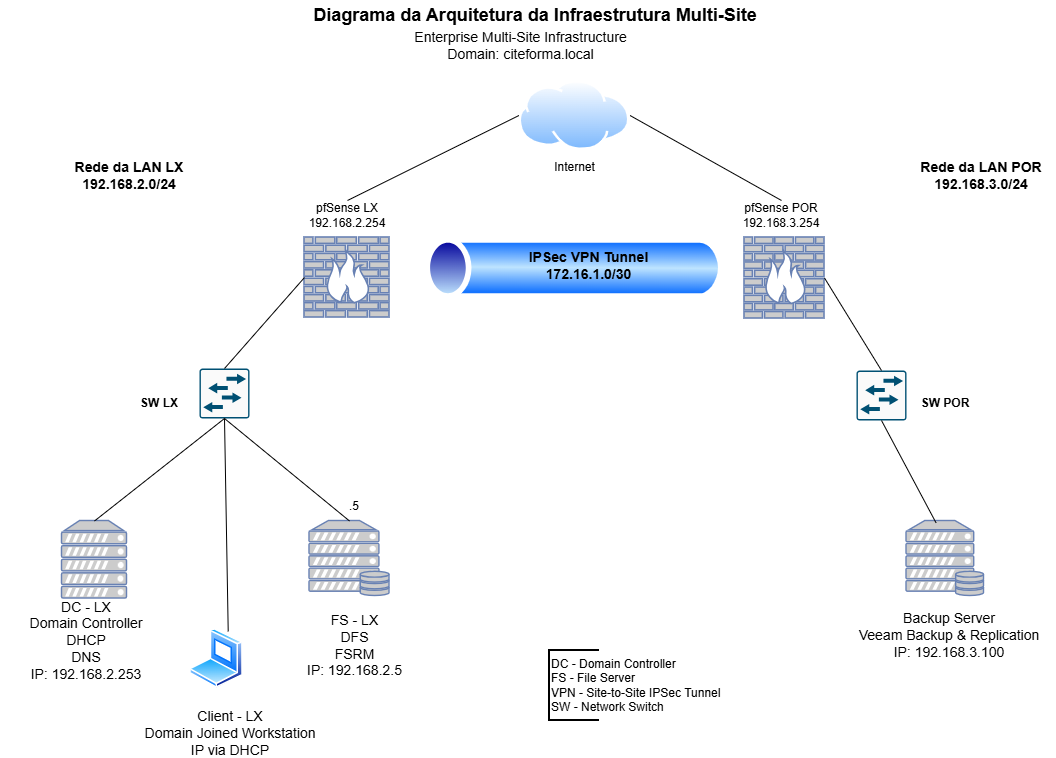

The diagram above was exported from draw.io. Its source (the exported page's mxGraphModel, read from the mxfile embedded in the PNG):
<mxGraphModel dx="1665" dy="838" grid="1" gridSize="10" guides="1" tooltips="1" connect="1" arrows="1" fold="1" page="1" pageScale="1" pageWidth="1169" pageHeight="827" math="0" shadow="0">
  <root>
    <mxCell id="0" />
    <mxCell id="1" parent="0" />
    <mxCell id="K1xoI526Z0cTrmoIwR-V-1" parent="1" style="fontColor=#0066CC;verticalAlign=top;verticalLabelPosition=bottom;labelPosition=center;align=center;html=1;outlineConnect=0;fillColor=#CCCCCC;strokeColor=#6881B3;gradientColor=none;gradientDirection=north;strokeWidth=2;shape=mxgraph.networks.server;" value="" vertex="1">
      <mxGeometry height="77.5" width="65" x="94.5" y="550.5" as="geometry" />
    </mxCell>
    <mxCell id="K1xoI526Z0cTrmoIwR-V-3" parent="1" style="fontColor=#0066CC;verticalAlign=top;verticalLabelPosition=bottom;labelPosition=center;align=center;html=1;outlineConnect=0;fillColor=#CCCCCC;strokeColor=#6881B3;gradientColor=none;gradientDirection=north;strokeWidth=2;shape=mxgraph.networks.server_storage;" value="" vertex="1">
      <mxGeometry height="75" width="80" x="342" y="550.5" as="geometry" />
    </mxCell>
    <mxCell id="K1xoI526Z0cTrmoIwR-V-4" parent="1" style="fontColor=#0066CC;verticalAlign=top;verticalLabelPosition=bottom;labelPosition=center;align=center;html=1;outlineConnect=0;fillColor=#CCCCCC;strokeColor=#6881B3;gradientColor=none;gradientDirection=north;strokeWidth=2;shape=mxgraph.networks.server_storage;" value="" vertex="1">
      <mxGeometry height="75" width="77.5" x="939" y="550.5" as="geometry" />
    </mxCell>
    <mxCell id="K1xoI526Z0cTrmoIwR-V-5" parent="1" style="sketch=0;points=[[0.015,0.015,0],[0.985,0.015,0],[0.985,0.985,0],[0.015,0.985,0],[0.25,0,0],[0.5,0,0],[0.75,0,0],[1,0.25,0],[1,0.5,0],[1,0.75,0],[0.75,1,0],[0.5,1,0],[0.25,1,0],[0,0.75,0],[0,0.5,0],[0,0.25,0]];verticalLabelPosition=bottom;html=1;verticalAlign=top;aspect=fixed;align=center;pointerEvents=1;shape=mxgraph.cisco19.rect;prIcon=l2_switch;fillColor=#FAFAFA;strokeColor=#005073;" value="" vertex="1">
      <mxGeometry height="50" width="50" x="232" y="398" as="geometry" />
    </mxCell>
    <mxCell id="K1xoI526Z0cTrmoIwR-V-6" parent="1" style="sketch=0;points=[[0.015,0.015,0],[0.985,0.015,0],[0.985,0.985,0],[0.015,0.985,0],[0.25,0,0],[0.5,0,0],[0.75,0,0],[1,0.25,0],[1,0.5,0],[1,0.75,0],[0.75,1,0],[0.5,1,0],[0.25,1,0],[0,0.75,0],[0,0.5,0],[0,0.25,0]];verticalLabelPosition=bottom;html=1;verticalAlign=top;aspect=fixed;align=center;pointerEvents=1;shape=mxgraph.cisco19.rect;prIcon=l2_switch;fillColor=#FAFAFA;strokeColor=#005073;" value="" vertex="1">
      <mxGeometry height="50" width="50" x="889" y="400" as="geometry" />
    </mxCell>
    <mxCell id="K1xoI526Z0cTrmoIwR-V-7" parent="1" style="fontColor=#0066CC;verticalAlign=top;verticalLabelPosition=bottom;labelPosition=center;align=center;html=1;outlineConnect=0;fillColor=#CCCCCC;strokeColor=#6881B3;gradientColor=none;gradientDirection=north;strokeWidth=2;shape=mxgraph.networks.firewall;" value="" vertex="1">
      <mxGeometry height="80" width="85" x="337" y="267" as="geometry" />
    </mxCell>
    <mxCell id="K1xoI526Z0cTrmoIwR-V-8" parent="1" style="fontColor=#0066CC;verticalAlign=top;verticalLabelPosition=bottom;labelPosition=center;align=center;html=1;outlineConnect=0;fillColor=#CCCCCC;strokeColor=#6881B3;gradientColor=none;gradientDirection=north;strokeWidth=2;shape=mxgraph.networks.firewall;" value="" vertex="1">
      <mxGeometry height="81" width="80" x="777" y="267" as="geometry" />
    </mxCell>
    <mxCell id="K1xoI526Z0cTrmoIwR-V-14" parent="1" style="image;aspect=fixed;perimeter=ellipsePerimeter;html=1;align=center;shadow=0;dashed=0;spacingTop=3;image=img/lib/active_directory/tunnel.svg;" value="" vertex="1">
      <mxGeometry height="62" width="310" x="452" y="267" as="geometry" />
    </mxCell>
    <mxCell id="K1xoI526Z0cTrmoIwR-V-16" parent="1" style="image;aspect=fixed;perimeter=ellipsePerimeter;html=1;align=center;shadow=0;dashed=0;spacingTop=3;image=img/lib/active_directory/laptop_client.svg;" value="" vertex="1">
      <mxGeometry height="60" width="54" x="222" y="658" as="geometry" />
    </mxCell>
    <mxCell id="K1xoI526Z0cTrmoIwR-V-18" edge="1" parent="1" source="K1xoI526Z0cTrmoIwR-V-1" style="endArrow=none;html=1;rounded=0;entryX=0.5;entryY=1;entryDx=0;entryDy=0;entryPerimeter=0;exitX=0.5;exitY=0;exitDx=0;exitDy=0;exitPerimeter=0;" target="K1xoI526Z0cTrmoIwR-V-5" value="">
      <mxGeometry height="50" relative="1" width="50" as="geometry">
        <mxPoint x="172" y="532" as="sourcePoint" />
        <mxPoint x="222" y="482" as="targetPoint" />
      </mxGeometry>
    </mxCell>
    <mxCell id="K1xoI526Z0cTrmoIwR-V-19" edge="1" parent="1" source="K1xoI526Z0cTrmoIwR-V-16" style="endArrow=none;html=1;rounded=0;exitX=0.75;exitY=0;exitDx=0;exitDy=0;entryX=0.5;entryY=1;entryDx=0;entryDy=0;entryPerimeter=0;" target="K1xoI526Z0cTrmoIwR-V-5" value="">
      <mxGeometry height="50" relative="1" width="50" as="geometry">
        <mxPoint x="622" y="528" as="sourcePoint" />
        <mxPoint x="672" y="478" as="targetPoint" />
      </mxGeometry>
    </mxCell>
    <mxCell id="K1xoI526Z0cTrmoIwR-V-20" edge="1" parent="1" source="K1xoI526Z0cTrmoIwR-V-3" style="endArrow=none;html=1;rounded=0;exitX=0.5;exitY=0;exitDx=0;exitDy=0;exitPerimeter=0;entryX=0.5;entryY=1;entryDx=0;entryDy=0;entryPerimeter=0;" target="K1xoI526Z0cTrmoIwR-V-5" value="">
      <mxGeometry height="50" relative="1" width="50" as="geometry">
        <mxPoint x="622" y="528" as="sourcePoint" />
        <mxPoint x="672" y="478" as="targetPoint" />
      </mxGeometry>
    </mxCell>
    <mxCell id="K1xoI526Z0cTrmoIwR-V-21" edge="1" parent="1" source="K1xoI526Z0cTrmoIwR-V-5" style="endArrow=none;html=1;rounded=0;exitX=0.5;exitY=0;exitDx=0;exitDy=0;exitPerimeter=0;entryX=0;entryY=0.5;entryDx=0;entryDy=0;entryPerimeter=0;" target="K1xoI526Z0cTrmoIwR-V-7" value="">
      <mxGeometry height="50" relative="1" width="50" as="geometry">
        <mxPoint x="622" y="528" as="sourcePoint" />
        <mxPoint x="672" y="478" as="targetPoint" />
      </mxGeometry>
    </mxCell>
    <mxCell id="K1xoI526Z0cTrmoIwR-V-22" parent="1" style="text;html=1;whiteSpace=wrap;strokeColor=none;fillColor=none;align=center;verticalAlign=middle;rounded=0;" value="&lt;font style=&quot;font-size: 14px;&quot;&gt;&lt;b&gt;IPSec VPN Tunnel&lt;/b&gt;&lt;/font&gt;&lt;div&gt;&lt;font style=&quot;font-size: 14px;&quot;&gt;&lt;b&gt;172.16.1.0/30&lt;/b&gt;&lt;/font&gt;&lt;/div&gt;" vertex="1">
      <mxGeometry height="30" width="157" x="543" y="280" as="geometry" />
    </mxCell>
    <mxCell id="K1xoI526Z0cTrmoIwR-V-23" parent="1" style="text;html=1;whiteSpace=wrap;strokeColor=none;fillColor=none;align=center;verticalAlign=middle;rounded=0;" value="&lt;b&gt;SW LX&lt;/b&gt;" vertex="1">
      <mxGeometry height="30" width="60" x="162" y="418" as="geometry" />
    </mxCell>
    <mxCell id="K1xoI526Z0cTrmoIwR-V-24" parent="1" style="text;html=1;whiteSpace=wrap;strokeColor=none;fillColor=none;align=center;verticalAlign=middle;rounded=0;" value="&lt;b&gt;SW POR&lt;/b&gt;" vertex="1">
      <mxGeometry height="30" width="60" x="947.75" y="418" as="geometry" />
    </mxCell>
    <mxCell id="K1xoI526Z0cTrmoIwR-V-25" edge="1" parent="1" source="K1xoI526Z0cTrmoIwR-V-4" style="endArrow=none;html=1;rounded=0;exitX=0.381;exitY=0.024;exitDx=0;exitDy=0;exitPerimeter=0;entryX=0.5;entryY=1;entryDx=0;entryDy=0;entryPerimeter=0;" target="K1xoI526Z0cTrmoIwR-V-6" value="">
      <mxGeometry height="50" relative="1" width="50" as="geometry">
        <mxPoint x="632" y="528" as="sourcePoint" />
        <mxPoint x="682" y="478" as="targetPoint" />
      </mxGeometry>
    </mxCell>
    <mxCell id="K1xoI526Z0cTrmoIwR-V-26" edge="1" parent="1" source="K1xoI526Z0cTrmoIwR-V-6" style="endArrow=none;html=1;rounded=0;entryX=1;entryY=0.5;entryDx=0;entryDy=0;entryPerimeter=0;exitX=0.5;exitY=0;exitDx=0;exitDy=0;exitPerimeter=0;" target="K1xoI526Z0cTrmoIwR-V-8" value="">
      <mxGeometry height="50" relative="1" width="50" as="geometry">
        <mxPoint x="632" y="528" as="sourcePoint" />
        <mxPoint x="682" y="478" as="targetPoint" />
      </mxGeometry>
    </mxCell>
    <mxCell id="K1xoI526Z0cTrmoIwR-V-28" parent="1" style="text;html=1;whiteSpace=wrap;strokeColor=none;fillColor=none;align=center;verticalAlign=middle;rounded=0;" value="&lt;font style=&quot;font-size: 14px;&quot;&gt;&lt;b&gt;Rede da LAN LX 192.168.2.0/24&lt;/b&gt;&lt;/font&gt;" vertex="1">
      <mxGeometry height="30" width="120" x="102" y="190" as="geometry" />
    </mxCell>
    <mxCell id="K1xoI526Z0cTrmoIwR-V-29" parent="1" style="text;html=1;whiteSpace=wrap;strokeColor=none;fillColor=none;align=center;verticalAlign=middle;rounded=0;" value="&lt;font style=&quot;font-size: 14px;&quot;&gt;&lt;b&gt;Rede da LAN POR&lt;/b&gt;&lt;/font&gt;&lt;div&gt;&lt;font style=&quot;font-size: 14px;&quot;&gt;&lt;b&gt;192.168.3.0/24&lt;/b&gt;&lt;/font&gt;&lt;/div&gt;" vertex="1">
      <mxGeometry height="30" width="129.5" x="949" y="190" as="geometry" />
    </mxCell>
    <mxCell id="K1xoI526Z0cTrmoIwR-V-30" parent="1" style="text;html=1;whiteSpace=wrap;strokeColor=none;fillColor=none;align=center;verticalAlign=middle;rounded=0;" value="&lt;font style=&quot;font-size: 14px;&quot;&gt;DC -&amp;nbsp;&lt;/font&gt;&lt;font style=&quot;font-size: 14px;&quot;&gt;LX&lt;/font&gt;&lt;div&gt;&lt;font style=&quot;font-size: 14px;&quot;&gt;Domain Controller&lt;br&gt;&lt;/font&gt;&lt;div&gt;&lt;font style=&quot;font-size: 14px;&quot;&gt;DHCP&lt;/font&gt;&lt;/div&gt;&lt;div&gt;&lt;font style=&quot;font-size: 14px;&quot;&gt;DNS&lt;/font&gt;&lt;/div&gt;&lt;/div&gt;&lt;div&gt;&lt;font style=&quot;font-size: 14px;&quot;&gt;IP: 192.168.2.253&lt;/font&gt;&lt;/div&gt;" vertex="1">
      <mxGeometry height="58" width="172" x="33" y="641" as="geometry" />
    </mxCell>
    <mxCell id="K1xoI526Z0cTrmoIwR-V-33" parent="1" style="text;html=1;whiteSpace=wrap;strokeColor=none;fillColor=none;align=center;verticalAlign=middle;rounded=0;" value="&lt;font style=&quot;font-size: 14px;&quot;&gt;FS - LX&lt;/font&gt;&lt;div&gt;&lt;font style=&quot;font-size: 14px;&quot;&gt;DFS&lt;/font&gt;&lt;/div&gt;&lt;div&gt;&lt;font style=&quot;font-size: 14px;&quot;&gt;FSRM&lt;/font&gt;&lt;/div&gt;&lt;div&gt;&lt;font style=&quot;font-size: 14px;&quot;&gt;IP: 192.168.2.5&lt;/font&gt;&lt;/div&gt;" vertex="1">
      <mxGeometry height="50" width="137" x="319" y="650" as="geometry" />
    </mxCell>
    <mxCell id="K1xoI526Z0cTrmoIwR-V-34" parent="1" style="text;html=1;whiteSpace=wrap;strokeColor=none;fillColor=none;align=center;verticalAlign=middle;rounded=0;" value="&lt;font style=&quot;font-size: 14px;&quot;&gt;Enterprise Multi-Site Infrastructure&lt;br&gt;Domain: citeforma.local&lt;/font&gt;" vertex="1">
      <mxGeometry height="30" width="307" x="400" y="60" as="geometry" />
    </mxCell>
    <mxCell id="K1xoI526Z0cTrmoIwR-V-37" parent="1" style="text;html=1;whiteSpace=wrap;strokeColor=none;fillColor=none;align=center;verticalAlign=middle;rounded=0;" value=".5" vertex="1">
      <mxGeometry height="30" width="60" x="357" y="520.5" as="geometry" />
    </mxCell>
    <mxCell id="K1xoI526Z0cTrmoIwR-V-38" parent="1" style="text;html=1;whiteSpace=wrap;strokeColor=none;fillColor=none;align=center;verticalAlign=middle;rounded=0;" value="&lt;font style=&quot;font-size: 14px;&quot;&gt;Client - LX&lt;/font&gt;&lt;div&gt;&lt;font style=&quot;font-size: 14px;&quot;&gt;Domain Joined Workstation&lt;/font&gt;&lt;/div&gt;&lt;div&gt;&lt;span style=&quot;font-size: 14px;&quot;&gt;IP via DHCP&lt;/span&gt;&lt;/div&gt;" vertex="1">
      <mxGeometry height="30" width="212" x="157" y="748" as="geometry" />
    </mxCell>
    <mxCell id="K1xoI526Z0cTrmoIwR-V-42" parent="1" style="text;html=1;whiteSpace=wrap;strokeColor=none;fillColor=none;align=center;verticalAlign=middle;rounded=0;" value="&lt;font style=&quot;font-size: 14px;&quot;&gt;Backup Server&lt;/font&gt;&lt;div&gt;&lt;font style=&quot;font-size: 14px;&quot;&gt;Veeam Backup &amp;amp; Replication&lt;/font&gt;&lt;/div&gt;&lt;div&gt;&lt;font style=&quot;font-size: 14px;&quot;&gt;IP: 192.168.3.100&lt;/font&gt;&lt;/div&gt;" vertex="1">
      <mxGeometry height="30" width="213.88" x="874.6199999999999" y="650" as="geometry" />
    </mxCell>
    <mxCell id="K1xoI526Z0cTrmoIwR-V-43" parent="1" style="text;html=1;whiteSpace=wrap;strokeColor=none;fillColor=none;align=center;verticalAlign=middle;rounded=0;" value="&lt;div&gt;&lt;font style=&quot;font-size: 18px;&quot;&gt;&lt;b style=&quot;&quot;&gt;Diagrama da Arquitetura da Infraestrutura Multi-Site&lt;/b&gt;&lt;/font&gt;&lt;/div&gt;" vertex="1">
      <mxGeometry height="30" width="680" x="228" y="30" as="geometry" />
    </mxCell>
    <mxCell id="K1xoI526Z0cTrmoIwR-V-44" parent="1" style="text;html=1;whiteSpace=wrap;strokeColor=none;fillColor=none;align=center;verticalAlign=middle;rounded=0;" value="pfSense LX&lt;div&gt;192.168.2.254&lt;/div&gt;" vertex="1">
      <mxGeometry height="30" width="230" x="265" y="230" as="geometry" />
    </mxCell>
    <mxCell id="K1xoI526Z0cTrmoIwR-V-45" parent="1" style="text;html=1;whiteSpace=wrap;strokeColor=none;fillColor=none;align=center;verticalAlign=middle;rounded=0;" value="pfSense POR&lt;div&gt;192.168.3.254&lt;/div&gt;" vertex="1">
      <mxGeometry height="30" width="110" x="759" y="230" as="geometry" />
    </mxCell>
    <mxCell id="K1xoI526Z0cTrmoIwR-V-47" parent="1" style="strokeWidth=2;html=1;shape=mxgraph.flowchart.annotation_1;align=left;pointerEvents=1;" value="&lt;div&gt;DC - Domain Controller&lt;/div&gt;&lt;div&gt;FS - File Server&lt;/div&gt;VPN - Site-to-Site IPSec Tunnel&lt;div&gt;SW - Network Switch&lt;/div&gt;" vertex="1">
      <mxGeometry height="70" width="50" x="582" y="680" as="geometry" />
    </mxCell>
    <mxCell id="W2iEfOWOQm6OpcrIim4I-1" parent="1" style="image;aspect=fixed;perimeter=ellipsePerimeter;html=1;align=center;shadow=0;dashed=0;spacingTop=3;image=img/lib/active_directory/internet_cloud.svg;" value="Internet" vertex="1">
      <mxGeometry height="70" width="111.11" x="551.45" y="110" as="geometry" />
    </mxCell>
    <mxCell id="W2iEfOWOQm6OpcrIim4I-4" edge="1" parent="1" source="K1xoI526Z0cTrmoIwR-V-44" style="endArrow=none;html=1;rounded=0;entryX=0;entryY=0.5;entryDx=0;entryDy=0;exitX=0.5;exitY=0;exitDx=0;exitDy=0;" target="W2iEfOWOQm6OpcrIim4I-1" value="">
      <mxGeometry height="50" relative="1" width="50" as="geometry">
        <mxPoint x="396" y="221" as="sourcePoint" />
        <mxPoint x="536" y="141" as="targetPoint" />
      </mxGeometry>
    </mxCell>
    <mxCell id="W2iEfOWOQm6OpcrIim4I-5" edge="1" parent="1" source="W2iEfOWOQm6OpcrIim4I-1" style="endArrow=none;html=1;rounded=0;exitX=1;exitY=0.5;exitDx=0;exitDy=0;entryX=0.5;entryY=0;entryDx=0;entryDy=0;" target="K1xoI526Z0cTrmoIwR-V-45" value="">
      <mxGeometry height="50" relative="1" width="50" as="geometry">
        <mxPoint x="710" y="240" as="sourcePoint" />
        <mxPoint x="850" y="160" as="targetPoint" />
      </mxGeometry>
    </mxCell>
  </root>
</mxGraphModel>